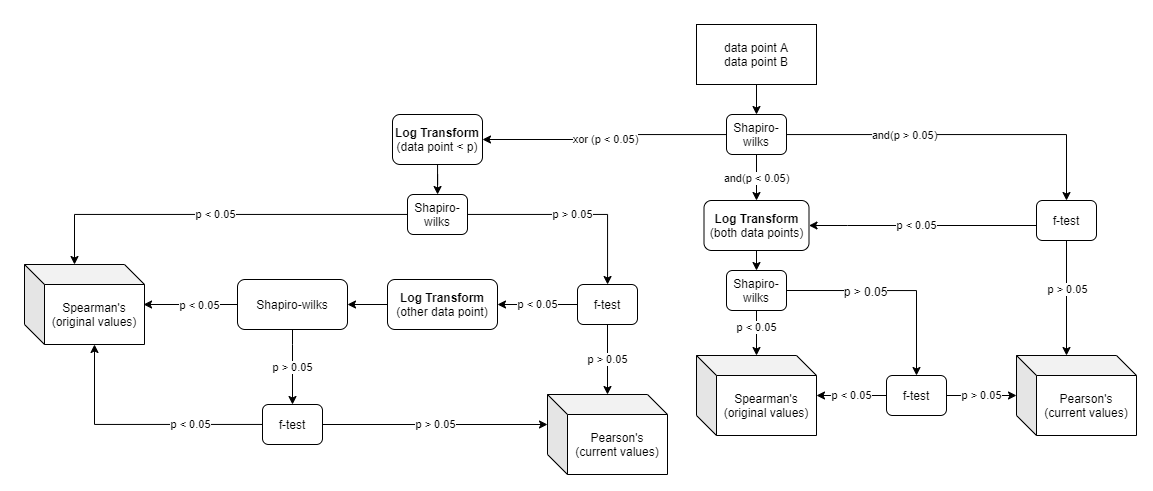

The diagram above was exported from draw.io. Its source (the exported page's mxGraphModel, read from the mxfile embedded in the PNG):
<mxGraphModel dx="1200" dy="885" grid="1" gridSize="10" guides="1" tooltips="1" connect="1" arrows="1" fold="1" page="1" pageScale="1" pageWidth="1169" pageHeight="827" math="0" shadow="0">
  <root>
    <mxCell id="WIyWlLk6GJQsqaUBKTNV-0" />
    <mxCell id="WIyWlLk6GJQsqaUBKTNV-1" parent="WIyWlLk6GJQsqaUBKTNV-0" />
    <mxCell id="0DCroGRTy6rLkHHmRcfQ-3" value="" style="edgeStyle=orthogonalEdgeStyle;rounded=0;orthogonalLoop=1;jettySize=auto;html=1;entryX=0.5;entryY=0;entryDx=0;entryDy=0;" parent="WIyWlLk6GJQsqaUBKTNV-1" source="0DCroGRTy6rLkHHmRcfQ-0" target="0DCroGRTy6rLkHHmRcfQ-4" edge="1">
      <mxGeometry relative="1" as="geometry">
        <mxPoint x="812" y="264" as="targetPoint" />
      </mxGeometry>
    </mxCell>
    <mxCell id="0DCroGRTy6rLkHHmRcfQ-0" value="data point A&lt;br&gt;data point B" style="rounded=0;whiteSpace=wrap;html=1;" parent="WIyWlLk6GJQsqaUBKTNV-1" vertex="1">
      <mxGeometry x="712" y="164" width="120" height="60" as="geometry" />
    </mxCell>
    <mxCell id="0DCroGRTy6rLkHHmRcfQ-33" value="and(p &amp;lt; 0.05)" style="edgeStyle=orthogonalEdgeStyle;rounded=0;orthogonalLoop=1;jettySize=auto;html=1;entryX=0.5;entryY=0;entryDx=0;entryDy=0;" parent="WIyWlLk6GJQsqaUBKTNV-1" source="0DCroGRTy6rLkHHmRcfQ-4" target="0DCroGRTy6rLkHHmRcfQ-32" edge="1">
      <mxGeometry relative="1" as="geometry" />
    </mxCell>
    <mxCell id="0DCroGRTy6rLkHHmRcfQ-36" style="edgeStyle=orthogonalEdgeStyle;rounded=0;orthogonalLoop=1;jettySize=auto;html=1;entryX=0.5;entryY=0;entryDx=0;entryDy=0;" parent="WIyWlLk6GJQsqaUBKTNV-1" source="0DCroGRTy6rLkHHmRcfQ-4" target="0DCroGRTy6rLkHHmRcfQ-34" edge="1">
      <mxGeometry relative="1" as="geometry" />
    </mxCell>
    <mxCell id="0DCroGRTy6rLkHHmRcfQ-37" value="and(p &amp;gt; 0.05)" style="edgeLabel;html=1;align=center;verticalAlign=middle;resizable=0;points=[];" parent="0DCroGRTy6rLkHHmRcfQ-36" vertex="1" connectable="0">
      <mxGeometry x="-0.5524" y="2" relative="1" as="geometry">
        <mxPoint x="40" y="2" as="offset" />
      </mxGeometry>
    </mxCell>
    <mxCell id="0DCroGRTy6rLkHHmRcfQ-50" style="edgeStyle=orthogonalEdgeStyle;rounded=0;orthogonalLoop=1;jettySize=auto;html=1;" parent="WIyWlLk6GJQsqaUBKTNV-1" source="0DCroGRTy6rLkHHmRcfQ-4" target="0DCroGRTy6rLkHHmRcfQ-7" edge="1">
      <mxGeometry relative="1" as="geometry" />
    </mxCell>
    <mxCell id="0DCroGRTy6rLkHHmRcfQ-51" value="xor (p &amp;lt; 0.05)" style="edgeLabel;html=1;align=center;verticalAlign=middle;resizable=0;points=[];" parent="0DCroGRTy6rLkHHmRcfQ-50" vertex="1" connectable="0">
      <mxGeometry x="0.0146" relative="1" as="geometry">
        <mxPoint as="offset" />
      </mxGeometry>
    </mxCell>
    <mxCell id="0DCroGRTy6rLkHHmRcfQ-4" value="Shapiro-wilks" style="rounded=1;whiteSpace=wrap;html=1;" parent="WIyWlLk6GJQsqaUBKTNV-1" vertex="1">
      <mxGeometry x="742" y="254" width="60" height="40" as="geometry" />
    </mxCell>
    <mxCell id="0DCroGRTy6rLkHHmRcfQ-14" value="p &amp;lt; 0.05" style="edgeStyle=orthogonalEdgeStyle;rounded=0;orthogonalLoop=1;jettySize=auto;html=1;entryX=0;entryY=0;entryDx=50;entryDy=0;entryPerimeter=0;" parent="WIyWlLk6GJQsqaUBKTNV-1" source="0DCroGRTy6rLkHHmRcfQ-6" target="0DCroGRTy6rLkHHmRcfQ-13" edge="1">
      <mxGeometry relative="1" as="geometry">
        <mxPoint x="123" y="404" as="targetPoint" />
      </mxGeometry>
    </mxCell>
    <mxCell id="0DCroGRTy6rLkHHmRcfQ-18" value="p &amp;gt; 0.05" style="edgeStyle=orthogonalEdgeStyle;rounded=0;orthogonalLoop=1;jettySize=auto;html=1;" parent="WIyWlLk6GJQsqaUBKTNV-1" source="0DCroGRTy6rLkHHmRcfQ-6" target="0DCroGRTy6rLkHHmRcfQ-17" edge="1">
      <mxGeometry relative="1" as="geometry" />
    </mxCell>
    <mxCell id="0DCroGRTy6rLkHHmRcfQ-6" value="Shapiro-wilks" style="rounded=1;whiteSpace=wrap;html=1;" parent="WIyWlLk6GJQsqaUBKTNV-1" vertex="1">
      <mxGeometry x="423" y="334" width="60" height="40" as="geometry" />
    </mxCell>
    <mxCell id="0DCroGRTy6rLkHHmRcfQ-12" value="" style="edgeStyle=orthogonalEdgeStyle;rounded=0;orthogonalLoop=1;jettySize=auto;html=1;" parent="WIyWlLk6GJQsqaUBKTNV-1" source="0DCroGRTy6rLkHHmRcfQ-7" target="0DCroGRTy6rLkHHmRcfQ-6" edge="1">
      <mxGeometry relative="1" as="geometry" />
    </mxCell>
    <mxCell id="0DCroGRTy6rLkHHmRcfQ-7" value="&lt;b&gt;Log Transform&lt;br&gt;&lt;/b&gt;(data point &amp;lt; p)" style="rounded=1;whiteSpace=wrap;html=1;" parent="WIyWlLk6GJQsqaUBKTNV-1" vertex="1">
      <mxGeometry x="408" y="254" width="90" height="50" as="geometry" />
    </mxCell>
    <mxCell id="0DCroGRTy6rLkHHmRcfQ-13" value="Spearman's&lt;br&gt;(original values)" style="shape=cube;whiteSpace=wrap;html=1;boundedLbl=1;backgroundOutline=1;darkOpacity=0.05;darkOpacity2=0.1;" parent="WIyWlLk6GJQsqaUBKTNV-1" vertex="1">
      <mxGeometry x="40" y="404" width="120" height="80" as="geometry" />
    </mxCell>
    <mxCell id="0DCroGRTy6rLkHHmRcfQ-20" value="p &amp;gt; 0.05" style="edgeStyle=orthogonalEdgeStyle;rounded=0;orthogonalLoop=1;jettySize=auto;html=1;" parent="WIyWlLk6GJQsqaUBKTNV-1" source="0DCroGRTy6rLkHHmRcfQ-17" target="0DCroGRTy6rLkHHmRcfQ-19" edge="1">
      <mxGeometry relative="1" as="geometry" />
    </mxCell>
    <mxCell id="0DCroGRTy6rLkHHmRcfQ-22" value="p &amp;lt; 0.05" style="edgeStyle=orthogonalEdgeStyle;rounded=0;orthogonalLoop=1;jettySize=auto;html=1;entryX=1;entryY=0.5;entryDx=0;entryDy=0;" parent="WIyWlLk6GJQsqaUBKTNV-1" source="0DCroGRTy6rLkHHmRcfQ-17" target="jkZTwjz50qrxg6oy66NL-0" edge="1">
      <mxGeometry relative="1" as="geometry">
        <mxPoint x="408" y="455" as="targetPoint" />
      </mxGeometry>
    </mxCell>
    <mxCell id="0DCroGRTy6rLkHHmRcfQ-17" value="f-test" style="rounded=1;whiteSpace=wrap;html=1;" parent="WIyWlLk6GJQsqaUBKTNV-1" vertex="1">
      <mxGeometry x="593" y="424" width="60" height="40" as="geometry" />
    </mxCell>
    <mxCell id="0DCroGRTy6rLkHHmRcfQ-19" value="Pearson's&lt;br&gt;(current values)" style="shape=cube;whiteSpace=wrap;html=1;boundedLbl=1;backgroundOutline=1;darkOpacity=0.05;darkOpacity2=0.1;" parent="WIyWlLk6GJQsqaUBKTNV-1" vertex="1">
      <mxGeometry x="563" y="534" width="120" height="80" as="geometry" />
    </mxCell>
    <mxCell id="0DCroGRTy6rLkHHmRcfQ-26" value="p &amp;gt; 0.05" style="edgeStyle=orthogonalEdgeStyle;rounded=0;orthogonalLoop=1;jettySize=auto;html=1;" parent="WIyWlLk6GJQsqaUBKTNV-1" source="0DCroGRTy6rLkHHmRcfQ-21" target="0DCroGRTy6rLkHHmRcfQ-24" edge="1">
      <mxGeometry relative="1" as="geometry">
        <Array as="points">
          <mxPoint x="308" y="484" />
          <mxPoint x="308" y="484" />
        </Array>
      </mxGeometry>
    </mxCell>
    <mxCell id="0DCroGRTy6rLkHHmRcfQ-29" style="edgeStyle=orthogonalEdgeStyle;rounded=0;orthogonalLoop=1;jettySize=auto;html=1;entryX=0.992;entryY=0.5;entryDx=0;entryDy=0;entryPerimeter=0;" parent="WIyWlLk6GJQsqaUBKTNV-1" source="0DCroGRTy6rLkHHmRcfQ-21" target="0DCroGRTy6rLkHHmRcfQ-13" edge="1">
      <mxGeometry relative="1" as="geometry">
        <mxPoint x="190" y="420" as="targetPoint" />
      </mxGeometry>
    </mxCell>
    <mxCell id="0DCroGRTy6rLkHHmRcfQ-30" value="p &amp;lt; 0.05" style="edgeLabel;html=1;align=center;verticalAlign=middle;resizable=0;points=[];" parent="0DCroGRTy6rLkHHmRcfQ-29" vertex="1" connectable="0">
      <mxGeometry x="-0.1692" relative="1" as="geometry">
        <mxPoint as="offset" />
      </mxGeometry>
    </mxCell>
    <mxCell id="0DCroGRTy6rLkHHmRcfQ-21" value="Shapiro-wilks" style="rounded=1;whiteSpace=wrap;html=1;" parent="WIyWlLk6GJQsqaUBKTNV-1" vertex="1">
      <mxGeometry x="253" y="419" width="110" height="50" as="geometry" />
    </mxCell>
    <mxCell id="0DCroGRTy6rLkHHmRcfQ-25" value="p &amp;gt; 0.05" style="edgeStyle=orthogonalEdgeStyle;rounded=0;orthogonalLoop=1;jettySize=auto;html=1;entryX=0;entryY=0;entryDx=0;entryDy=30;entryPerimeter=0;" parent="WIyWlLk6GJQsqaUBKTNV-1" source="0DCroGRTy6rLkHHmRcfQ-24" target="0DCroGRTy6rLkHHmRcfQ-19" edge="1">
      <mxGeometry relative="1" as="geometry">
        <mxPoint x="418" y="564" as="targetPoint" />
      </mxGeometry>
    </mxCell>
    <mxCell id="0DCroGRTy6rLkHHmRcfQ-31" value="p &amp;lt; 0.05" style="edgeStyle=orthogonalEdgeStyle;rounded=0;orthogonalLoop=1;jettySize=auto;html=1;entryX=0;entryY=0;entryDx=70;entryDy=80;entryPerimeter=0;" parent="WIyWlLk6GJQsqaUBKTNV-1" source="0DCroGRTy6rLkHHmRcfQ-24" target="0DCroGRTy6rLkHHmRcfQ-13" edge="1">
      <mxGeometry x="-0.4222" relative="1" as="geometry">
        <mxPoint as="offset" />
        <mxPoint x="133" y="484" as="targetPoint" />
      </mxGeometry>
    </mxCell>
    <mxCell id="0DCroGRTy6rLkHHmRcfQ-24" value="f-test" style="rounded=1;whiteSpace=wrap;html=1;" parent="WIyWlLk6GJQsqaUBKTNV-1" vertex="1">
      <mxGeometry x="278" y="544" width="60" height="40" as="geometry" />
    </mxCell>
    <mxCell id="0DCroGRTy6rLkHHmRcfQ-42" style="edgeStyle=orthogonalEdgeStyle;rounded=0;orthogonalLoop=1;jettySize=auto;html=1;exitX=0.5;exitY=1;exitDx=0;exitDy=0;entryX=0.5;entryY=0;entryDx=0;entryDy=0;" parent="WIyWlLk6GJQsqaUBKTNV-1" source="0DCroGRTy6rLkHHmRcfQ-32" target="0DCroGRTy6rLkHHmRcfQ-41" edge="1">
      <mxGeometry relative="1" as="geometry" />
    </mxCell>
    <mxCell id="0DCroGRTy6rLkHHmRcfQ-32" value="&lt;b&gt;Log Transform&lt;br&gt;&lt;/b&gt;(both data points)" style="rounded=1;whiteSpace=wrap;html=1;" parent="WIyWlLk6GJQsqaUBKTNV-1" vertex="1">
      <mxGeometry x="719.5" y="340" width="105" height="50" as="geometry" />
    </mxCell>
    <mxCell id="0DCroGRTy6rLkHHmRcfQ-35" value="p &amp;lt; 0.05" style="edgeStyle=orthogonalEdgeStyle;rounded=0;orthogonalLoop=1;jettySize=auto;html=1;entryX=1;entryY=0.5;entryDx=0;entryDy=0;" parent="WIyWlLk6GJQsqaUBKTNV-1" source="0DCroGRTy6rLkHHmRcfQ-34" target="0DCroGRTy6rLkHHmRcfQ-32" edge="1">
      <mxGeometry x="0.0549" relative="1" as="geometry">
        <Array as="points">
          <mxPoint x="863" y="365" />
          <mxPoint x="863" y="365" />
        </Array>
        <mxPoint as="offset" />
      </mxGeometry>
    </mxCell>
    <mxCell id="0DCroGRTy6rLkHHmRcfQ-39" style="edgeStyle=orthogonalEdgeStyle;rounded=0;orthogonalLoop=1;jettySize=auto;html=1;entryX=0;entryY=0;entryDx=50;entryDy=0;entryPerimeter=0;" parent="WIyWlLk6GJQsqaUBKTNV-1" source="0DCroGRTy6rLkHHmRcfQ-34" target="0DCroGRTy6rLkHHmRcfQ-38" edge="1">
      <mxGeometry relative="1" as="geometry" />
    </mxCell>
    <mxCell id="0DCroGRTy6rLkHHmRcfQ-40" value="p &amp;gt; 0.05" style="edgeLabel;html=1;align=center;verticalAlign=middle;resizable=0;points=[];" parent="0DCroGRTy6rLkHHmRcfQ-39" vertex="1" connectable="0">
      <mxGeometry x="-0.168" y="5" relative="1" as="geometry">
        <mxPoint x="-5" as="offset" />
      </mxGeometry>
    </mxCell>
    <mxCell id="0DCroGRTy6rLkHHmRcfQ-34" value="f-test" style="rounded=1;whiteSpace=wrap;html=1;" parent="WIyWlLk6GJQsqaUBKTNV-1" vertex="1">
      <mxGeometry x="1052" y="340" width="60" height="40" as="geometry" />
    </mxCell>
    <mxCell id="0DCroGRTy6rLkHHmRcfQ-38" value="Pearson's&lt;br&gt;(current values)" style="shape=cube;whiteSpace=wrap;html=1;boundedLbl=1;backgroundOutline=1;darkOpacity=0.05;darkOpacity2=0.1;" parent="WIyWlLk6GJQsqaUBKTNV-1" vertex="1">
      <mxGeometry x="1032" y="495" width="120" height="80" as="geometry" />
    </mxCell>
    <mxCell id="0DCroGRTy6rLkHHmRcfQ-45" style="edgeStyle=orthogonalEdgeStyle;rounded=0;orthogonalLoop=1;jettySize=auto;html=1;" parent="WIyWlLk6GJQsqaUBKTNV-1" source="0DCroGRTy6rLkHHmRcfQ-41" target="0DCroGRTy6rLkHHmRcfQ-43" edge="1">
      <mxGeometry relative="1" as="geometry" />
    </mxCell>
    <mxCell id="0DCroGRTy6rLkHHmRcfQ-46" value="p &amp;lt; 0.05" style="edgeLabel;html=1;align=center;verticalAlign=middle;resizable=0;points=[];" parent="0DCroGRTy6rLkHHmRcfQ-45" vertex="1" connectable="0">
      <mxGeometry x="-0.2842" y="-1" relative="1" as="geometry">
        <mxPoint as="offset" />
      </mxGeometry>
    </mxCell>
    <mxCell id="0DCroGRTy6rLkHHmRcfQ-61" style="edgeStyle=orthogonalEdgeStyle;rounded=0;orthogonalLoop=1;jettySize=auto;html=1;exitX=1;exitY=0.5;exitDx=0;exitDy=0;fontSize=16;fontColor=#FF0000;" parent="WIyWlLk6GJQsqaUBKTNV-1" source="0DCroGRTy6rLkHHmRcfQ-41" target="0DCroGRTy6rLkHHmRcfQ-47" edge="1">
      <mxGeometry relative="1" as="geometry" />
    </mxCell>
    <mxCell id="0DCroGRTy6rLkHHmRcfQ-62" value="&lt;font style=&quot;font-size: 12px&quot; color=&quot;#000000&quot;&gt;p &amp;gt; 0.05&lt;/font&gt;" style="edgeLabel;html=1;align=center;verticalAlign=middle;resizable=0;points=[];fontSize=16;fontColor=#FF0000;" parent="0DCroGRTy6rLkHHmRcfQ-61" vertex="1" connectable="0">
      <mxGeometry x="-0.2651" y="1" relative="1" as="geometry">
        <mxPoint as="offset" />
      </mxGeometry>
    </mxCell>
    <mxCell id="0DCroGRTy6rLkHHmRcfQ-41" value="Shapiro-wilks" style="rounded=1;whiteSpace=wrap;html=1;" parent="WIyWlLk6GJQsqaUBKTNV-1" vertex="1">
      <mxGeometry x="742" y="410" width="60" height="40" as="geometry" />
    </mxCell>
    <mxCell id="0DCroGRTy6rLkHHmRcfQ-43" value="Spearman's&lt;br&gt;(original values)" style="shape=cube;whiteSpace=wrap;html=1;boundedLbl=1;backgroundOutline=1;darkOpacity=0.05;darkOpacity2=0.1;" parent="WIyWlLk6GJQsqaUBKTNV-1" vertex="1">
      <mxGeometry x="712" y="495" width="120" height="80" as="geometry" />
    </mxCell>
    <mxCell id="0DCroGRTy6rLkHHmRcfQ-48" value="p &amp;lt; 0.05" style="edgeStyle=orthogonalEdgeStyle;rounded=0;orthogonalLoop=1;jettySize=auto;html=1;" parent="WIyWlLk6GJQsqaUBKTNV-1" source="0DCroGRTy6rLkHHmRcfQ-47" target="0DCroGRTy6rLkHHmRcfQ-43" edge="1">
      <mxGeometry relative="1" as="geometry" />
    </mxCell>
    <mxCell id="0DCroGRTy6rLkHHmRcfQ-49" value="p &amp;gt; 0.05" style="edgeStyle=orthogonalEdgeStyle;rounded=0;orthogonalLoop=1;jettySize=auto;html=1;" parent="WIyWlLk6GJQsqaUBKTNV-1" source="0DCroGRTy6rLkHHmRcfQ-47" target="0DCroGRTy6rLkHHmRcfQ-38" edge="1">
      <mxGeometry relative="1" as="geometry">
        <Array as="points">
          <mxPoint x="992" y="535" />
          <mxPoint x="992" y="535" />
        </Array>
      </mxGeometry>
    </mxCell>
    <mxCell id="0DCroGRTy6rLkHHmRcfQ-47" value="f-test" style="rounded=1;whiteSpace=wrap;html=1;" parent="WIyWlLk6GJQsqaUBKTNV-1" vertex="1">
      <mxGeometry x="902" y="515" width="60" height="40" as="geometry" />
    </mxCell>
    <mxCell id="jkZTwjz50qrxg6oy66NL-1" style="edgeStyle=orthogonalEdgeStyle;rounded=0;orthogonalLoop=1;jettySize=auto;html=1;entryX=1;entryY=0.5;entryDx=0;entryDy=0;" parent="WIyWlLk6GJQsqaUBKTNV-1" source="jkZTwjz50qrxg6oy66NL-0" target="0DCroGRTy6rLkHHmRcfQ-21" edge="1">
      <mxGeometry relative="1" as="geometry" />
    </mxCell>
    <mxCell id="jkZTwjz50qrxg6oy66NL-0" value="&lt;b&gt;Log Transform&lt;br&gt;&lt;/b&gt;(other data point)" style="rounded=1;whiteSpace=wrap;html=1;" parent="WIyWlLk6GJQsqaUBKTNV-1" vertex="1">
      <mxGeometry x="403" y="419" width="110" height="50" as="geometry" />
    </mxCell>
  </root>
</mxGraphModel>